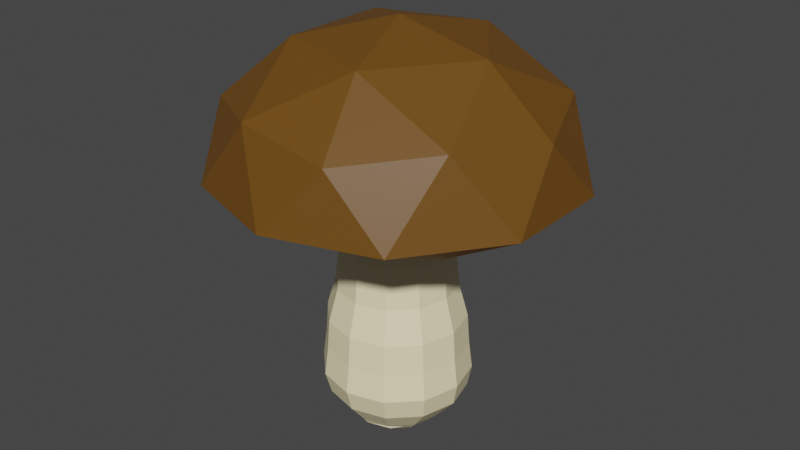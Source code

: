 # Source: shroom.blend  (saved by Blender 2.93.21; exported with 4.5.12 LTS)
import bpy
from mathutils import Matrix  # noqa: F401  (used for matrix-valued properties, if any)

bpy.ops.wm.read_factory_settings(use_empty=True)
scene = bpy.context.scene
scene.name = 'Scene'

# ---- collections
col_collection = bpy.data.collections.new('Collection'); scene.collection.children.link(col_collection)

# ---- materials (node trees are filled in below, after node groups)
mat_material_001 = bpy.data.materials.new('Material.001')
mat_material_001.use_transparent_shadow = False
mat_material_002 = bpy.data.materials.new('Material.002')
mat_material_002.use_transparent_shadow = False

# ---- material node trees
mat_material_001.use_nodes = True; mat_material_001.node_tree.nodes.clear()
_N = mat_material_001.node_tree.nodes; _L = mat_material_001.node_tree.links
n0 = _N.new('ShaderNodeOutputMaterial'); n0.name = 'Material Output'; n0.location = (300, 300)
n1 = _N.new('ShaderNodeBsdfPrincipled'); n1.name = 'Principled BSDF'; n1.location = (10, 300)
n1.distribution = 'GGX'
n1.subsurface_method = 'BURLEY'
n1.inputs[0].default_value = (1.0, 0.8688, 0.538, 1.0)
n1.inputs[3].default_value = 1.45
n1.inputs[27].default_value = (0.0, 0.0, 0.0, 1.0)
n1.inputs[28].default_value = 1.0
_L.new(n1.outputs[0], n0.inputs[0])
n0.is_active_output = True
mat_material_002.use_nodes = True; mat_material_002.node_tree.nodes.clear()
_N = mat_material_002.node_tree.nodes; _L = mat_material_002.node_tree.links
n0 = _N.new('ShaderNodeBsdfPrincipled'); n0.name = 'Principled BSDF'; n0.location = (10, 300)
n0.distribution = 'GGX'
n0.subsurface_method = 'BURLEY'
n0.inputs[0].default_value = (0.1504, 0.06419, 0.0058, 1.0)
n0.inputs[3].default_value = 1.45
n0.inputs[27].default_value = (0.0, 0.0, 0.0, 1.0)
n0.inputs[28].default_value = 1.0
n1 = _N.new('ShaderNodeOutputMaterial'); n1.name = 'Material Output'; n1.location = (300, 300)
_L.new(n0.outputs[0], n1.inputs[0])
n1.is_active_output = True

# ---- world
world_world = bpy.data.worlds.new('World'); scene.world = world_world
world_world.use_nodes = True; world_world.node_tree.nodes.clear()
_N = world_world.node_tree.nodes; _L = world_world.node_tree.links
n0 = _N.new('ShaderNodeOutputWorld'); n0.name = 'World Output'; n0.location = (300, 300)
n1 = _N.new('ShaderNodeBackground'); n1.name = 'Background'; n1.location = (10, 300)
n1.inputs[0].default_value = (0.05088, 0.05088, 0.05088, 1.0)
_L.new(n1.outputs[0], n0.inputs[0])
n0.is_active_output = True
world_world.color = (0.05088, 0.05088, 0.05088)
world_world.use_sun_shadow = False
world_world.sun_shadow_jitter_overblur = 0.0

# ---- meshes
me_cylinder = bpy.data.meshes.new('Cylinder')
me_cylinder.from_pydata([(1.664e-09, 1.084, -1.07), (-7.84e-09, 0.6054, 1.005), (0.5419, 0.9386, -1.07), (0.3027, 0.5243, 1.005), (0.9386, 0.5419, -1.07), (0.5243, 0.3027, 1.005), (1.084, -4.737e-08, -1.07), (0.6054, -3.238e-08, 1.005), (0.9386, -0.5419, -1.07), (0.5243, -0.3027, 1.005), (0.5419, -0.9386, -1.07), (0.3027, -0.5243, 1.005), (-9.308e-08, -1.084, -1.07), (-6.077e-08, -0.6054, 1.005), (-0.5419, -0.9386, -1.07), (-0.3027, -0.5243, 1.005), (-0.9386, -0.5419, -1.07), (-0.5243, -0.3027, 1.005), (-1.084, 1.292e-08, -1.07), (-0.6054, 1.301e-09, 1.005), (-0.9386, 0.5419, -1.07), (-0.5243, 0.3027, 1.005), (-0.5419, 0.9386, -1.07), (-0.3027, 0.5243, 1.005), (1.664e-09, 1.084, -1.07), (0.5419, 0.9386, -1.07), (0.9386, 0.5419, -1.07), (1.084, -4.737e-08, -1.07), (0.9386, -0.5419, -1.07), (0.6922, -0.6362, -1.105), (-0.01285, -1.004, -1.107), (-0.5419, -0.9386, -1.07), (-0.9386, -0.5419, -1.07), (-1.084, 1.292e-08, -1.07), (-0.9386, 0.5419, -1.07), (-0.5419, 0.9386, -1.07), (-1.419e-09, 0.8856, -1.132), (0.4428, 0.7669, -1.132), (0.7669, 0.4428, -1.132), (0.8856, -4.042e-08, -1.132), (0.7669, -0.4428, -1.132), (0.4428, -0.7669, -1.132), (-7.884e-08, -0.8856, -1.132), (-0.4428, -0.7669, -1.132), (-0.7669, -0.4428, -1.132), (-0.8856, 8.852e-09, -1.132), (-0.7669, 0.4428, -1.132), (-0.4428, 0.7669, -1.132), (-0.01379, 1.582, -0.9203), (1.055e-08, 1.64, -0.7687), (9.705e-09, 1.564, -0.5876), (9.188e-09, 1.515, -0.3841), (6.268e-09, 1.315, -0.1617), (4.636e-09, 1.233, 0.1037), (1.783e-09, 1.09, 0.3589), (-1.257e-09, 0.9367, 0.5651), (-3.878e-09, 0.8048, 0.718), (-5.869e-09, 0.7046, 0.8304), (-7.21e-09, 0.6371, 0.9201), (0.3186, 0.5517, 0.9201), (0.3523, 0.6102, 0.8304), (0.4024, 0.697, 0.718), (0.4684, 0.8112, 0.5651), (0.5449, 0.9437, 0.3589), (0.6167, 1.068, 0.1037), (0.6577, 1.139, -0.1617), (0.7576, 1.312, -0.3841), (0.7819, 1.354, -0.5876), (0.82, 1.42, -0.7687), (0.7516, 1.377, -0.9204), (0.5517, 0.3186, 0.9201), (0.6102, 0.3523, 0.8304), (0.697, 0.4024, 0.718), (0.8112, 0.4684, 0.5651), (0.9437, 0.5449, 0.3589), (1.068, 0.6167, 0.1037), (1.139, 0.6577, -0.1617), (1.312, 0.7576, -0.3841), (1.354, 0.7819, -0.5876), (1.42, 0.82, -0.7687), (1.312, 0.8171, -0.9207), (0.6371, -3.357e-08, 0.9201), (0.7046, -3.601e-08, 0.8304), (0.8048, -3.961e-08, 0.718), (0.9367, -4.43e-08, 0.5651), (1.09, -4.97e-08, 0.3589), (1.233, -5.474e-08, 0.1037), (1.315, -5.757e-08, -0.1617), (1.515, -6.414e-08, -0.3841), (1.564, -6.536e-08, -0.5876), (1.64, -6.736e-08, -0.7687), (1.518, 0.05151, -0.921), (0.5517, -0.3186, 0.9201), (0.6102, -0.3523, 0.8304), (0.697, -0.4024, 0.718), (0.8112, -0.4684, 0.5651), (0.9437, -0.5449, 0.3589), (1.068, -0.6167, 0.1037), (1.139, -0.6577, -0.1617), (1.312, -0.7576, -0.3841), (1.354, -0.7819, -0.5876), (1.42, -0.82, -0.7687), (1.313, -0.7146, -0.9212), (0.3186, -0.5517, 0.9201), (0.3523, -0.6102, 0.8304), (0.4024, -0.697, 0.718), (0.4684, -0.8112, 0.5651), (0.5449, -0.9437, 0.3589), (0.6167, -1.068, 0.1037), (0.6577, -1.139, -0.1617), (0.7576, -1.312, -0.3841), (0.7819, -1.354, -0.5876), (0.82, -1.42, -0.7687), (0.7524, -1.276, -0.9213), (-6.291e-08, -0.6371, 0.9201), (-6.747e-08, -0.7046, 0.8304), (-7.424e-08, -0.8048, 0.718), (-8.315e-08, -0.9367, 0.5651), (-9.349e-08, -1.09, 0.3589), (-1.032e-07, -1.233, 0.1037), (-1.087e-07, -1.315, -0.1617), (-1.233e-07, -1.515, -0.3841), (-1.27e-07, -1.564, -0.5876), (-1.328e-07, -1.64, -0.7687), (-0.01381, -1.481, -0.9213), (-0.3186, -0.5517, 0.9201), (-0.3523, -0.6102, 0.8304), (-0.4024, -0.697, 0.718), (-0.4684, -0.8112, 0.5651), (-0.5449, -0.9437, 0.3589), (-0.6167, -1.068, 0.1037), (-0.6577, -1.139, -0.1617), (-0.7576, -1.312, -0.3841), (-0.7819, -1.354, -0.5876), (-0.82, -1.42, -0.7687), (-0.7799, -1.275, -0.9212), (-0.5517, -0.3186, 0.9201), (-0.6102, -0.3523, 0.8304), (-0.697, -0.4024, 0.718), (-0.8112, -0.4684, 0.5651), (-0.9437, -0.5449, 0.3589), (-1.068, -0.6167, 0.1037), (-1.139, -0.6577, -0.1617), (-1.312, -0.7576, -0.3841), (-1.354, -0.7819, -0.5876), (-1.42, -0.82, -0.7687), (-1.34, -0.7144, -0.921), (-0.6371, 1.879e-09, 0.9201), (-0.7046, 3.189e-09, 0.8304), (-0.8048, 5.17e-09, 0.718), (-0.9367, 7.82e-09, 0.5651), (-1.09, 1.093e-08, 0.3589), (-1.233, 1.388e-08, 0.1037), (-1.315, 1.562e-08, -0.1617), (-1.515, 2.016e-08, -0.3841), (-1.564, 2.164e-08, -0.5876), (-1.64, 2.389e-08, -0.7687), (-1.545, 0.0515, -0.9207), (-0.5517, 0.3186, 0.9201), (-0.6102, 0.3523, 0.8304), (-0.697, 0.4024, 0.718), (-0.8112, 0.4684, 0.5651), (-0.9437, 0.5449, 0.3589), (-1.068, 0.6167, 0.1037), (-1.139, 0.6577, -0.1617), (-1.312, 0.7576, -0.3841), (-1.354, 0.7819, -0.5876), (-1.42, 0.82, -0.7687), (-1.339, 0.8168, -0.9204), (-0.3186, 0.5517, 0.9201), (-0.3523, 0.6102, 0.8304), (-0.4024, 0.697, 0.718), (-0.4684, 0.8112, 0.5651), (-0.5449, 0.9437, 0.3589), (-0.6167, 1.068, 0.1037), (-0.6577, 1.139, -0.1617), (-0.7576, 1.312, -0.3841), (-0.7819, 1.354, -0.5876), (-0.82, 1.42, -0.7687), (-0.779, 1.377, -0.9203)], [], [(58, 1, 3, 59), (59, 3, 5, 70), (70, 5, 7, 81), (81, 7, 9, 92), (92, 9, 11, 103), (103, 11, 13, 114), (114, 13, 15, 125), (125, 15, 17, 136), (136, 17, 19, 147), (147, 19, 21, 158), (3, 1, 23, 21, 19, 17, 15, 13, 11, 9, 7, 5), (158, 21, 23, 169), (169, 23, 1, 58), (6, 8, 28, 27), (25, 26, 38, 37), (22, 0, 24, 35), (0, 2, 25, 24), (4, 6, 27, 26), (20, 22, 35, 34), (2, 4, 26, 25), (18, 20, 34, 33), (16, 18, 33, 32), (14, 16, 32, 31), (12, 14, 31, 30), (10, 12, 30, 29), (8, 10, 29, 28), (36, 37, 38, 39, 40, 41, 42, 43, 44, 45, 46, 47), (32, 33, 45, 44), (29, 30, 42, 41), (26, 27, 39, 38), (33, 34, 46, 45), (30, 31, 43, 42), (27, 28, 40, 39), (34, 35, 47, 46), (24, 25, 37, 36), (31, 32, 44, 43), (28, 29, 41, 40), (35, 24, 36, 47), (22, 179, 48, 0), (179, 178, 49, 48), (178, 177, 50, 49), (177, 176, 51, 50), (176, 175, 52, 51), (175, 174, 53, 52), (174, 173, 54, 53), (173, 172, 55, 54), (172, 171, 56, 55), (171, 170, 57, 56), (170, 169, 58, 57), (20, 168, 179, 22), (168, 167, 178, 179), (167, 166, 177, 178), (166, 165, 176, 177), (165, 164, 175, 176), (164, 163, 174, 175), (163, 162, 173, 174), (162, 161, 172, 173), (161, 160, 171, 172), (160, 159, 170, 171), (159, 158, 169, 170), (18, 157, 168, 20), (157, 156, 167, 168), (156, 155, 166, 167), (155, 154, 165, 166), (154, 153, 164, 165), (153, 152, 163, 164), (152, 151, 162, 163), (151, 150, 161, 162), (150, 149, 160, 161), (149, 148, 159, 160), (148, 147, 158, 159), (16, 146, 157, 18), (146, 145, 156, 157), (145, 144, 155, 156), (144, 143, 154, 155), (143, 142, 153, 154), (142, 141, 152, 153), (141, 140, 151, 152), (140, 139, 150, 151), (139, 138, 149, 150), (138, 137, 148, 149), (137, 136, 147, 148), (14, 135, 146, 16), (135, 134, 145, 146), (134, 133, 144, 145), (133, 132, 143, 144), (132, 131, 142, 143), (131, 130, 141, 142), (130, 129, 140, 141), (129, 128, 139, 140), (128, 127, 138, 139), (127, 126, 137, 138), (126, 125, 136, 137), (12, 124, 135, 14), (124, 123, 134, 135), (123, 122, 133, 134), (122, 121, 132, 133), (121, 120, 131, 132), (120, 119, 130, 131), (119, 118, 129, 130), (118, 117, 128, 129), (117, 116, 127, 128), (116, 115, 126, 127), (115, 114, 125, 126), (10, 113, 124, 12), (113, 112, 123, 124), (112, 111, 122, 123), (111, 110, 121, 122), (110, 109, 120, 121), (109, 108, 119, 120), (108, 107, 118, 119), (107, 106, 117, 118), (106, 105, 116, 117), (105, 104, 115, 116), (104, 103, 114, 115), (8, 102, 113, 10), (102, 101, 112, 113), (101, 100, 111, 112), (100, 99, 110, 111), (99, 98, 109, 110), (98, 97, 108, 109), (97, 96, 107, 108), (96, 95, 106, 107), (95, 94, 105, 106), (94, 93, 104, 105), (93, 92, 103, 104), (6, 91, 102, 8), (91, 90, 101, 102), (90, 89, 100, 101), (89, 88, 99, 100), (88, 87, 98, 99), (87, 86, 97, 98), (86, 85, 96, 97), (85, 84, 95, 96), (84, 83, 94, 95), (83, 82, 93, 94), (82, 81, 92, 93), (4, 80, 91, 6), (80, 79, 90, 91), (79, 78, 89, 90), (78, 77, 88, 89), (77, 76, 87, 88), (76, 75, 86, 87), (75, 74, 85, 86), (74, 73, 84, 85), (73, 72, 83, 84), (72, 71, 82, 83), (71, 70, 81, 82), (2, 69, 80, 4), (69, 68, 79, 80), (68, 67, 78, 79), (67, 66, 77, 78), (66, 65, 76, 77), (65, 64, 75, 76), (64, 63, 74, 75), (63, 62, 73, 74), (62, 61, 72, 73), (61, 60, 71, 72), (60, 59, 70, 71), (0, 48, 69, 2), (48, 49, 68, 69), (49, 50, 67, 68), (50, 51, 66, 67), (51, 52, 65, 66), (52, 53, 64, 65), (53, 54, 63, 64), (54, 55, 62, 63), (55, 56, 61, 62), (56, 57, 60, 61), (57, 58, 59, 60)])
_uv = me_cylinder.uv_layers.new(name='UVMap')
_uv.uv.foreach_set('vector', [1.0, 0.9583, 1.0, 1.0, 0.9167, 1.0, 0.9167, 0.9583, 0.9167, 0.9583, 0.9167, 1.0, 0.8333, 1.0, 0.8333, 0.9583, 0.8333, 0.9583, 0.8333, 1.0, 0.75, 1.0, 0.75, 0.9583, 0.75, 0.9583, 0.75, 1.0, 0.6667, 1.0, 0.6667, 0.9583, 0.6667, 0.9583, 0.6667, 1.0, 0.5833, 1.0, 0.5833, 0.9583, 0.5833, 0.9583, 0.5833, 1.0, 0.5, 1.0, 0.5, 0.9583, 0.5, 0.9583, 0.5, 1.0, 0.4167, 1.0, 0.4167, 0.9583, 0.4167, 0.9583, 0.4167, 1.0, 0.3333, 1.0, 0.3333, 0.9583, 0.3333, 0.9583, 0.3333, 1.0, 0.25, 1.0, 0.25, 0.9583, 0.25, 0.9583, 0.25, 1.0, 0.1667, 1.0, 0.1667, 0.9583, 0.37, 0.4578, 0.25, 0.49, 0.13, 0.4578, 0.04215, 0.37, 0.01, 0.25, 0.04215, 0.13, 0.13, 0.04215, 0.25, 0.01, 0.37, 0.04215, 0.4578, 0.13, 0.49, 0.25, 0.4578, 0.37, 0.1667, 0.9583, 0.1667, 1.0, 0.08333, 1.0, 0.08333, 0.9583, 0.08333, 0.9583, 0.08333, 1.0, 7.451e-08, 1.0, 7.451e-08, 0.9583, 0.75, 0.5, 0.6667, 0.5, 0.6667, 0.5, 0.75, 0.5, 0.9167, 0.5, 0.8333, 0.5, 0.8333, 0.5, 0.9167, 0.5, 0.08333, 0.5, 7.451e-08, 0.5, 7.451e-08, 0.5, 0.08333, 0.5, 1.0, 0.5, 0.9167, 0.5, 0.9167, 0.5, 1.0, 0.5, 0.8333, 0.5, 0.75, 0.5, 0.75, 0.5, 0.8333, 0.5, 0.1667, 0.5, 0.08333, 0.5, 0.08333, 0.5, 0.1667, 0.5, 0.9167, 0.5, 0.8333, 0.5, 0.8333, 0.5, 0.9167, 0.5, 0.25, 0.5, 0.1667, 0.5, 0.1667, 0.5, 0.25, 0.5, 0.3333, 0.5, 0.25, 0.5, 0.25, 0.5, 0.3333, 0.5, 0.4167, 0.5, 0.3333, 0.5, 0.3333, 0.5, 0.4167, 0.5, 0.5, 0.5, 0.4167, 0.5, 0.4167, 0.5, 0.5, 0.5, 0.5833, 0.5, 0.5, 0.5, 0.5, 0.5, 0.5833, 0.5, 0.6667, 0.5, 0.5833, 0.5, 0.5833, 0.5, 0.6667, 0.5, 0.75, 0.49, 0.87, 0.4578, 0.9578, 0.37, 0.99, 0.25, 0.9578, 0.13, 0.87, 0.04215, 0.75, 0.01, 0.63, 0.04215, 0.5422, 0.13, 0.51, 0.25, 0.5422, 0.37, 0.63, 0.4578, 0.3333, 0.5, 0.25, 0.5, 0.25, 0.5, 0.3333, 0.5, 0.5833, 0.5, 0.5, 0.5, 0.5, 0.5, 0.5833, 0.5, 0.8333, 0.5, 0.75, 0.5, 0.75, 0.5, 0.8333, 0.5, 0.25, 0.5, 0.1667, 0.5, 0.1667, 0.5, 0.25, 0.5, 0.5, 0.5, 0.4167, 0.5, 0.4167, 0.5, 0.5, 0.5, 0.75, 0.5, 0.6667, 0.5, 0.6667, 0.5, 0.75, 0.5, 0.1667, 0.5, 0.08333, 0.5, 0.08333, 0.5, 0.1667, 0.5, 1.0, 0.5, 0.9167, 0.5, 0.9167, 0.5, 1.0, 0.5, 0.4167, 0.5, 0.3333, 0.5, 0.3333, 0.5, 0.4167, 0.5, 0.6667, 0.5, 0.5833, 0.5, 0.5833, 0.5, 0.6667, 0.5, 0.08333, 0.5, 7.451e-08, 0.5, 7.451e-08, 0.5, 0.08333, 0.5, 0.08333, 0.5, 0.08333, 0.5417, 7.451e-08, 0.5417, 7.451e-08, 0.5, 0.08333, 0.5417, 0.08333, 0.5833, 7.451e-08, 0.5833, 7.451e-08, 0.5417, 0.08333, 0.5833, 0.08333, 0.625, 7.451e-08, 0.625, 7.451e-08, 0.5833, 0.08333, 0.625, 0.08333, 0.6667, 7.451e-08, 0.6667, 7.451e-08, 0.625, 0.08333, 0.6667, 0.08333, 0.7083, 7.451e-08, 0.7083, 7.451e-08, 0.6667, 0.08333, 0.7083, 0.08333, 0.75, 7.451e-08, 0.75, 7.451e-08, 0.7083, 0.08333, 0.75, 0.08333, 0.7917, 7.451e-08, 0.7917, 7.451e-08, 0.75, 0.08333, 0.7917, 0.08333, 0.8333, 7.451e-08, 0.8333, 7.451e-08, 0.7917, 0.08333, 0.8333, 0.08333, 0.875, 7.451e-08, 0.875, 7.451e-08, 0.8333, 0.08333, 0.875, 0.08333, 0.9167, 7.451e-08, 0.9167, 7.451e-08, 0.875, 0.08333, 0.9167, 0.08333, 0.9583, 7.451e-08, 0.9583, 7.451e-08, 0.9167, 0.1667, 0.5, 0.1667, 0.5417, 0.08333, 0.5417, 0.08333, 0.5, 0.1667, 0.5417, 0.1667, 0.5833, 0.08333, 0.5833, 0.08333, 0.5417, 0.1667, 0.5833, 0.1667, 0.625, 0.08333, 0.625, 0.08333, 0.5833, 0.1667, 0.625, 0.1667, 0.6667, 0.08333, 0.6667, 0.08333, 0.625, 0.1667, 0.6667, 0.1667, 0.7083, 0.08333, 0.7083, 0.08333, 0.6667, 0.1667, 0.7083, 0.1667, 0.75, 0.08333, 0.75, 0.08333, 0.7083, 0.1667, 0.75, 0.1667, 0.7917, 0.08333, 0.7917, 0.08333, 0.75, 0.1667, 0.7917, 0.1667, 0.8333, 0.08333, 0.8333, 0.08333, 0.7917, 0.1667, 0.8333, 0.1667, 0.875, 0.08333, 0.875, 0.08333, 0.8333, 0.1667, 0.875, 0.1667, 0.9167, 0.08333, 0.9167, 0.08333, 0.875, 0.1667, 0.9167, 0.1667, 0.9583, 0.08333, 0.9583, 0.08333, 0.9167, 0.25, 0.5, 0.25, 0.5417, 0.1667, 0.5417, 0.1667, 0.5, 0.25, 0.5417, 0.25, 0.5833, 0.1667, 0.5833, 0.1667, 0.5417, 0.25, 0.5833, 0.25, 0.625, 0.1667, 0.625, 0.1667, 0.5833, 0.25, 0.625, 0.25, 0.6667, 0.1667, 0.6667, 0.1667, 0.625, 0.25, 0.6667, 0.25, 0.7083, 0.1667, 0.7083, 0.1667, 0.6667, 0.25, 0.7083, 0.25, 0.75, 0.1667, 0.75, 0.1667, 0.7083, 0.25, 0.75, 0.25, 0.7917, 0.1667, 0.7917, 0.1667, 0.75, 0.25, 0.7917, 0.25, 0.8333, 0.1667, 0.8333, 0.1667, 0.7917, 0.25, 0.8333, 0.25, 0.875, 0.1667, 0.875, 0.1667, 0.8333, 0.25, 0.875, 0.25, 0.9167, 0.1667, 0.9167, 0.1667, 0.875, 0.25, 0.9167, 0.25, 0.9583, 0.1667, 0.9583, 0.1667, 0.9167, 0.3333, 0.5, 0.3333, 0.5417, 0.25, 0.5417, 0.25, 0.5, 0.3333, 0.5417, 0.3333, 0.5833, 0.25, 0.5833, 0.25, 0.5417, 0.3333, 0.5833, 0.3333, 0.625, 0.25, 0.625, 0.25, 0.5833, 0.3333, 0.625, 0.3333, 0.6667, 0.25, 0.6667, 0.25, 0.625, 0.3333, 0.6667, 0.3333, 0.7083, 0.25, 0.7083, 0.25, 0.6667, 0.3333, 0.7083, 0.3333, 0.75, 0.25, 0.75, 0.25, 0.7083, 0.3333, 0.75, 0.3333, 0.7917, 0.25, 0.7917, 0.25, 0.75, 0.3333, 0.7917, 0.3333, 0.8333, 0.25, 0.8333, 0.25, 0.7917, 0.3333, 0.8333, 0.3333, 0.875, 0.25, 0.875, 0.25, 0.8333, 0.3333, 0.875, 0.3333, 0.9167, 0.25, 0.9167, 0.25, 0.875, 0.3333, 0.9167, 0.3333, 0.9583, 0.25, 0.9583, 0.25, 0.9167, 0.4167, 0.5, 0.4167, 0.5417, 0.3333, 0.5417, 0.3333, 0.5, 0.4167, 0.5417, 0.4167, 0.5833, 0.3333, 0.5833, 0.3333, 0.5417, 0.4167, 0.5833, 0.4167, 0.625, 0.3333, 0.625, 0.3333, 0.5833, 0.4167, 0.625, 0.4167, 0.6667, 0.3333, 0.6667, 0.3333, 0.625, 0.4167, 0.6667, 0.4167, 0.7083, 0.3333, 0.7083, 0.3333, 0.6667, 0.4167, 0.7083, 0.4167, 0.75, 0.3333, 0.75, 0.3333, 0.7083, 0.4167, 0.75, 0.4167, 0.7917, 0.3333, 0.7917, 0.3333, 0.75, 0.4167, 0.7917, 0.4167, 0.8333, 0.3333, 0.8333, 0.3333, 0.7917, 0.4167, 0.8333, 0.4167, 0.875, 0.3333, 0.875, 0.3333, 0.8333, 0.4167, 0.875, 0.4167, 0.9167, 0.3333, 0.9167, 0.3333, 0.875, 0.4167, 0.9167, 0.4167, 0.9583, 0.3333, 0.9583, 0.3333, 0.9167, 0.5, 0.5, 0.5, 0.5417, 0.4167, 0.5417, 0.4167, 0.5, 0.5, 0.5417, 0.5, 0.5833, 0.4167, 0.5833, 0.4167, 0.5417, 0.5, 0.5833, 0.5, 0.625, 0.4167, 0.625, 0.4167, 0.5833, 0.5, 0.625, 0.5, 0.6667, 0.4167, 0.6667, 0.4167, 0.625, 0.5, 0.6667, 0.5, 0.7083, 0.4167, 0.7083, 0.4167, 0.6667, 0.5, 0.7083, 0.5, 0.75, 0.4167, 0.75, 0.4167, 0.7083, 0.5, 0.75, 0.5, 0.7917, 0.4167, 0.7917, 0.4167, 0.75, 0.5, 0.7917, 0.5, 0.8333, 0.4167, 0.8333, 0.4167, 0.7917, 0.5, 0.8333, 0.5, 0.875, 0.4167, 0.875, 0.4167, 0.8333, 0.5, 0.875, 0.5, 0.9167, 0.4167, 0.9167, 0.4167, 0.875, 0.5, 0.9167, 0.5, 0.9583, 0.4167, 0.9583, 0.4167, 0.9167, 0.5833, 0.5, 0.5833, 0.5417, 0.5, 0.5417, 0.5, 0.5, 0.5833, 0.5417, 0.5833, 0.5833, 0.5, 0.5833, 0.5, 0.5417, 0.5833, 0.5833, 0.5833, 0.625, 0.5, 0.625, 0.5, 0.5833, 0.5833, 0.625, 0.5833, 0.6667, 0.5, 0.6667, 0.5, 0.625, 0.5833, 0.6667, 0.5833, 0.7083, 0.5, 0.7083, 0.5, 0.6667, 0.5833, 0.7083, 0.5833, 0.75, 0.5, 0.75, 0.5, 0.7083, 0.5833, 0.75, 0.5833, 0.7917, 0.5, 0.7917, 0.5, 0.75, 0.5833, 0.7917, 0.5833, 0.8333, 0.5, 0.8333, 0.5, 0.7917, 0.5833, 0.8333, 0.5833, 0.875, 0.5, 0.875, 0.5, 0.8333, 0.5833, 0.875, 0.5833, 0.9167, 0.5, 0.9167, 0.5, 0.875, 0.5833, 0.9167, 0.5833, 0.9583, 0.5, 0.9583, 0.5, 0.9167, 0.6667, 0.5, 0.6667, 0.5417, 0.5833, 0.5417, 0.5833, 0.5, 0.6667, 0.5417, 0.6667, 0.5833, 0.5833, 0.5833, 0.5833, 0.5417, 0.6667, 0.5833, 0.6667, 0.625, 0.5833, 0.625, 0.5833, 0.5833, 0.6667, 0.625, 0.6667, 0.6667, 0.5833, 0.6667, 0.5833, 0.625, 0.6667, 0.6667, 0.6667, 0.7083, 0.5833, 0.7083, 0.5833, 0.6667, 0.6667, 0.7083, 0.6667, 0.75, 0.5833, 0.75, 0.5833, 0.7083, 0.6667, 0.75, 0.6667, 0.7917, 0.5833, 0.7917, 0.5833, 0.75, 0.6667, 0.7917, 0.6667, 0.8333, 0.5833, 0.8333, 0.5833, 0.7917, 0.6667, 0.8333, 0.6667, 0.875, 0.5833, 0.875, 0.5833, 0.8333, 0.6667, 0.875, 0.6667, 0.9167, 0.5833, 0.9167, 0.5833, 0.875, 0.6667, 0.9167, 0.6667, 0.9583, 0.5833, 0.9583, 0.5833, 0.9167, 0.75, 0.5, 0.75, 0.5417, 0.6667, 0.5417, 0.6667, 0.5, 0.75, 0.5417, 0.75, 0.5833, 0.6667, 0.5833, 0.6667, 0.5417, 0.75, 0.5833, 0.75, 0.625, 0.6667, 0.625, 0.6667, 0.5833, 0.75, 0.625, 0.75, 0.6667, 0.6667, 0.6667, 0.6667, 0.625, 0.75, 0.6667, 0.75, 0.7083, 0.6667, 0.7083, 0.6667, 0.6667, 0.75, 0.7083, 0.75, 0.75, 0.6667, 0.75, 0.6667, 0.7083, 0.75, 0.75, 0.75, 0.7917, 0.6667, 0.7917, 0.6667, 0.75, 0.75, 0.7917, 0.75, 0.8333, 0.6667, 0.8333, 0.6667, 0.7917, 0.75, 0.8333, 0.75, 0.875, 0.6667, 0.875, 0.6667, 0.8333, 0.75, 0.875, 0.75, 0.9167, 0.6667, 0.9167, 0.6667, 0.875, 0.75, 0.9167, 0.75, 0.9583, 0.6667, 0.9583, 0.6667, 0.9167, 0.8333, 0.5, 0.8333, 0.5417, 0.75, 0.5417, 0.75, 0.5, 0.8333, 0.5417, 0.8333, 0.5833, 0.75, 0.5833, 0.75, 0.5417, 0.8333, 0.5833, 0.8333, 0.625, 0.75, 0.625, 0.75, 0.5833, 0.8333, 0.625, 0.8333, 0.6667, 0.75, 0.6667, 0.75, 0.625, 0.8333, 0.6667, 0.8333, 0.7083, 0.75, 0.7083, 0.75, 0.6667, 0.8333, 0.7083, 0.8333, 0.75, 0.75, 0.75, 0.75, 0.7083, 0.8333, 0.75, 0.8333, 0.7917, 0.75, 0.7917, 0.75, 0.75, 0.8333, 0.7917, 0.8333, 0.8333, 0.75, 0.8333, 0.75, 0.7917, 0.8333, 0.8333, 0.8333, 0.875, 0.75, 0.875, 0.75, 0.8333, 0.8333, 0.875, 0.8333, 0.9167, 0.75, 0.9167, 0.75, 0.875, 0.8333, 0.9167, 0.8333, 0.9583, 0.75, 0.9583, 0.75, 0.9167, 0.9167, 0.5, 0.9167, 0.5417, 0.8333, 0.5417, 0.8333, 0.5, 0.9167, 0.5417, 0.9167, 0.5833, 0.8333, 0.5833, 0.8333, 0.5417, 0.9167, 0.5833, 0.9167, 0.625, 0.8333, 0.625, 0.8333, 0.5833, 0.9167, 0.625, 0.9167, 0.6667, 0.8333, 0.6667, 0.8333, 0.625, 0.9167, 0.6667, 0.9167, 0.7083, 0.8333, 0.7083, 0.8333, 0.6667, 0.9167, 0.7083, 0.9167, 0.75, 0.8333, 0.75, 0.8333, 0.7083, 0.9167, 0.75, 0.9167, 0.7917, 0.8333, 0.7917, 0.8333, 0.75, 0.9167, 0.7917, 0.9167, 0.8333, 0.8333, 0.8333, 0.8333, 0.7917, 0.9167, 0.8333, 0.9167, 0.875, 0.8333, 0.875, 0.8333, 0.8333, 0.9167, 0.875, 0.9167, 0.9167, 0.8333, 0.9167, 0.8333, 0.875, 0.9167, 0.9167, 0.9167, 0.9583, 0.8333, 0.9583, 0.8333, 0.9167, 1.0, 0.5, 1.0, 0.5417, 0.9167, 0.5417, 0.9167, 0.5, 1.0, 0.5417, 1.0, 0.5833, 0.9167, 0.5833, 0.9167, 0.5417, 1.0, 0.5833, 1.0, 0.625, 0.9167, 0.625, 0.9167, 0.5833, 1.0, 0.625, 1.0, 0.6667, 0.9167, 0.6667, 0.9167, 0.625, 1.0, 0.6667, 1.0, 0.7083, 0.9167, 0.7083, 0.9167, 0.6667, 1.0, 0.7083, 1.0, 0.75, 0.9167, 0.75, 0.9167, 0.7083, 1.0, 0.75, 1.0, 0.7917, 0.9167, 0.7917, 0.9167, 0.75, 1.0, 0.7917, 1.0, 0.8333, 0.9167, 0.8333, 0.9167, 0.7917, 1.0, 0.8333, 1.0, 0.875, 0.9167, 0.875, 0.9167, 0.8333, 1.0, 0.875, 1.0, 0.9167, 0.9167, 0.9167, 0.9167, 0.875, 1.0, 0.9167, 1.0, 0.9583, 0.9167, 0.9583, 0.9167, 0.9167])
me_cylinder.materials.append(mat_material_001)
me_cylinder.use_remesh_fix_poles = True
me_cylinder.use_remesh_preserve_attributes = False
me_cylinder.update()
me_icosphere_001 = bpy.data.meshes.new('Icosphere.001')
me_icosphere_001.from_pydata([(0.0, 0.0, -1.0), (0.7236, -0.5257, -0.5478), (-0.2764, -0.8506, -0.4472), (-0.8944, 0.0, -0.4472), (-0.2764, 0.8506, -0.4472), (0.7236, 0.5257, -0.1957), (0.2764, -0.8506, 0.799), (-0.7236, -0.5257, 0.799), (-0.7236, 0.5257, 0.799), (0.2764, 0.8506, 0.799), (0.8944, 3.725e-09, 0.799), (3.725e-09, 3.725e-09, 2.217), (-0.1625, -0.5, -0.8507), (0.4253, -0.309, -0.8507), (0.2629, -0.809, -0.5257), (0.8506, 3.725e-09, -0.3971), (0.4253, 0.309, -0.8507), (-0.5257, 0.0, -0.8507), (-0.6882, -0.5, -0.5551), (-0.1625, 0.5, -0.8507), (-0.6882, 0.5, -0.5551), (0.2629, 0.809, -0.3971), (0.9511, -0.309, -0.3483), (0.9511, 0.309, -0.3483), (3.725e-09, -1.0, -0.3483), (0.5878, -0.809, -0.3483), (-0.9511, -0.309, -0.3483), (-0.5878, -0.809, -0.3483), (-0.5878, 0.809, -0.3483), (-0.9511, 0.309, -0.3483), (0.5878, 0.809, -0.3483), (3.725e-09, 1.0, -0.3483), (0.6882, -0.5, 1.0), (-0.2629, -0.809, 1.0), (-0.8506, 3.725e-09, 1.0), (-0.2629, 0.809, 1.0), (0.6882, 0.5, 1.0), (0.1625, -0.5, 1.834), (0.5257, 3.725e-09, 1.834), (-0.4253, -0.309, 1.834), (-0.4253, 0.309, 1.834), (0.1625, 0.5, 1.834)], [], [(0, 13, 12), (1, 13, 15), (0, 12, 17), (0, 17, 19), (0, 19, 16), (1, 15, 22), (2, 14, 24), (3, 18, 26), (4, 20, 28), (5, 21, 30), (1, 22, 25), (2, 24, 27), (3, 26, 29), (4, 28, 31), (5, 30, 23), (6, 32, 37), (7, 33, 39), (8, 34, 40), (9, 35, 41), (10, 36, 38), (38, 41, 11), (38, 36, 41), (36, 9, 41), (41, 40, 11), (41, 35, 40), (35, 8, 40), (40, 39, 11), (40, 34, 39), (34, 7, 39), (39, 37, 11), (39, 33, 37), (33, 6, 37), (37, 38, 11), (37, 32, 38), (32, 10, 38), (23, 36, 10), (23, 30, 36), (30, 9, 36), (31, 35, 9), (31, 28, 35), (28, 8, 35), (29, 34, 8), (29, 26, 34), (26, 7, 34), (27, 33, 7), (27, 24, 33), (24, 6, 33), (25, 32, 6), (25, 22, 32), (22, 10, 32), (30, 31, 9), (30, 21, 31), (21, 4, 31), (28, 29, 8), (28, 20, 29), (20, 3, 29), (26, 27, 7), (26, 18, 27), (18, 2, 27), (24, 25, 6), (24, 14, 25), (14, 1, 25), (22, 23, 10), (22, 15, 23), (15, 5, 23), (16, 21, 5), (16, 19, 21), (19, 4, 21), (19, 20, 4), (19, 17, 20), (17, 3, 20), (17, 18, 3), (17, 12, 18), (12, 2, 18), (15, 16, 5), (15, 13, 16), (13, 0, 16), (12, 14, 2), (12, 13, 14), (13, 1, 14)])
_uv = me_icosphere_001.uv_layers.new(name='UVMap')
_uv.uv.foreach_set('vector', [0.1818, 0.0, 0.2273, 0.07873, 0.1364, 0.07873, 0.2727, 0.1575, 0.3182, 0.07873, 0.3636, 0.1575, 0.9091, 0.0, 0.9545, 0.07873, 0.8636, 0.07873, 0.7273, 0.0, 0.7727, 0.07873, 0.6818, 0.07873, 0.5455, 0.0, 0.5909, 0.07873, 0.5, 0.07873, 0.2727, 0.1575, 0.3636, 0.1575, 0.3182, 0.2362, 0.09091, 0.1575, 0.1818, 0.1575, 0.1364, 0.2362, 0.8182, 0.1575, 0.9091, 0.1575, 0.8636, 0.2362, 0.6364, 0.1575, 0.7273, 0.1575, 0.6818, 0.2362, 0.4545, 0.1575, 0.5455, 0.1575, 0.5, 0.2362, 0.2727, 0.1575, 0.3182, 0.2362, 0.2273, 0.2362, 0.09091, 0.1575, 0.1364, 0.2362, 0.04546, 0.2362, 0.8182, 0.1575, 0.8636, 0.2362, 0.7727, 0.2362, 0.6364, 0.1575, 0.6818, 0.2362, 0.5909, 0.2362, 0.4545, 0.1575, 0.5, 0.2362, 0.4091, 0.2362, 0.1818, 0.3149, 0.2727, 0.3149, 0.2273, 0.3937, 0.0, 0.3149, 0.09091, 0.3149, 0.04546, 0.3937, 0.7273, 0.3149, 0.8182, 0.3149, 0.7727, 0.3937, 0.5455, 0.3149, 0.6364, 0.3149, 0.5909, 0.3937, 0.3636, 0.3149, 0.4545, 0.3149, 0.4091, 0.3937, 0.4091, 0.3937, 0.5, 0.3937, 0.4545, 0.4724, 0.4091, 0.3937, 0.4545, 0.3149, 0.5, 0.3937, 0.4545, 0.3149, 0.5455, 0.3149, 0.5, 0.3937, 0.5909, 0.3937, 0.6818, 0.3937, 0.6364, 0.4724, 0.5909, 0.3937, 0.6364, 0.3149, 0.6818, 0.3937, 0.6364, 0.3149, 0.7273, 0.3149, 0.6818, 0.3937, 0.7727, 0.3937, 0.8636, 0.3937, 0.8182, 0.4724, 0.7727, 0.3937, 0.8182, 0.3149, 0.8636, 0.3937, 0.8182, 0.3149, 0.9091, 0.3149, 0.8636, 0.3937, 0.04546, 0.3937, 0.1364, 0.3937, 0.09091, 0.4724, 0.04546, 0.3937, 0.09091, 0.3149, 0.1364, 0.3937, 0.09091, 0.3149, 0.1818, 0.3149, 0.1364, 0.3937, 0.2273, 0.3937, 0.3182, 0.3937, 0.2727, 0.4724, 0.2273, 0.3937, 0.2727, 0.3149, 0.3182, 0.3937, 0.2727, 0.3149, 0.3636, 0.3149, 0.3182, 0.3937, 0.4091, 0.2362, 0.4545, 0.3149, 0.3636, 0.3149, 0.4091, 0.2362, 0.5, 0.2362, 0.4545, 0.3149, 0.5, 0.2362, 0.5455, 0.3149, 0.4545, 0.3149, 0.5909, 0.2362, 0.6364, 0.3149, 0.5455, 0.3149, 0.5909, 0.2362, 0.6818, 0.2362, 0.6364, 0.3149, 0.6818, 0.2362, 0.7273, 0.3149, 0.6364, 0.3149, 0.7727, 0.2362, 0.8182, 0.3149, 0.7273, 0.3149, 0.7727, 0.2362, 0.8636, 0.2362, 0.8182, 0.3149, 0.8636, 0.2362, 0.9091, 0.3149, 0.8182, 0.3149, 0.04546, 0.2362, 0.09091, 0.3149, 0.0, 0.3149, 0.04546, 0.2362, 0.1364, 0.2362, 0.09091, 0.3149, 0.1364, 0.2362, 0.1818, 0.3149, 0.09091, 0.3149, 0.2273, 0.2362, 0.2727, 0.3149, 0.1818, 0.3149, 0.2273, 0.2362, 0.3182, 0.2362, 0.2727, 0.3149, 0.3182, 0.2362, 0.3636, 0.3149, 0.2727, 0.3149, 0.5, 0.2362, 0.5909, 0.2362, 0.5455, 0.3149, 0.5, 0.2362, 0.5455, 0.1575, 0.5909, 0.2362, 0.5455, 0.1575, 0.6364, 0.1575, 0.5909, 0.2362, 0.6818, 0.2362, 0.7727, 0.2362, 0.7273, 0.3149, 0.6818, 0.2362, 0.7273, 0.1575, 0.7727, 0.2362, 0.7273, 0.1575, 0.8182, 0.1575, 0.7727, 0.2362, 0.8636, 0.2362, 0.9545, 0.2362, 0.9091, 0.3149, 0.8636, 0.2362, 0.9091, 0.1575, 0.9545, 0.2362, 0.9091, 0.1575, 1.0, 0.1575, 0.9545, 0.2362, 0.1364, 0.2362, 0.2273, 0.2362, 0.1818, 0.3149, 0.1364, 0.2362, 0.1818, 0.1575, 0.2273, 0.2362, 0.1818, 0.1575, 0.2727, 0.1575, 0.2273, 0.2362, 0.3182, 0.2362, 0.4091, 0.2362, 0.3636, 0.3149, 0.3182, 0.2362, 0.3636, 0.1575, 0.4091, 0.2362, 0.3636, 0.1575, 0.4545, 0.1575, 0.4091, 0.2362, 0.5, 0.07873, 0.5455, 0.1575, 0.4545, 0.1575, 0.5, 0.07873, 0.5909, 0.07873, 0.5455, 0.1575, 0.5909, 0.07873, 0.6364, 0.1575, 0.5455, 0.1575, 0.6818, 0.07873, 0.7273, 0.1575, 0.6364, 0.1575, 0.6818, 0.07873, 0.7727, 0.07873, 0.7273, 0.1575, 0.7727, 0.07873, 0.8182, 0.1575, 0.7273, 0.1575, 0.8636, 0.07873, 0.9091, 0.1575, 0.8182, 0.1575, 0.8636, 0.07873, 0.9545, 0.07873, 0.9091, 0.1575, 0.9545, 0.07873, 1.0, 0.1575, 0.9091, 0.1575, 0.3636, 0.1575, 0.4091, 0.07873, 0.4545, 0.1575, 0.3636, 0.1575, 0.3182, 0.07873, 0.4091, 0.07873, 0.3182, 0.07873, 0.3636, 0.0, 0.4091, 0.07873, 0.1364, 0.07873, 0.1818, 0.1575, 0.09091, 0.1575, 0.1364, 0.07873, 0.2273, 0.07873, 0.1818, 0.1575, 0.2273, 0.07873, 0.2727, 0.1575, 0.1818, 0.1575])
me_icosphere_001.materials.append(mat_material_002)
me_icosphere_001.use_remesh_fix_poles = True
me_icosphere_001.use_remesh_preserve_attributes = False
me_icosphere_001.update()

# ---- objects
ob_cylinder = bpy.data.objects.new('Cylinder', me_cylinder)
ob_icosphere = bpy.data.objects.new('Icosphere', me_icosphere_001)

# ---- transforms, parenting, visibility, modifiers, constraints
ob_cylinder.location = (0.0, -11.71, 0.0)
ob_cylinder.scale = (1.0, 1.0, 3.336)
ob_icosphere.location = (0.0, -11.62, 2.466)
ob_icosphere.scale = (3.953, 3.953, 1.213)

# ---- collection membership
col_collection.objects.link(ob_cylinder)
col_collection.objects.link(ob_icosphere)

# ---- scene / render settings (as saved in the file)
scene.frame_start = 1; scene.frame_end = 250; scene.frame_set(0)
scene.render.engine = 'BLENDER_EEVEE_NEXT'
scene.cycles.use_denoising = False
scene.cycles.samples = 128
scene.cycles.sampling_pattern = 'TABULATED_SOBOL'
scene.cycles.use_adaptive_sampling = False
scene.cycles.use_light_tree = False
scene.view_settings.view_transform = 'Filmic'
bpy.context.view_layer.update()

# ---- added for rendering (the .blend has no active camera and no usable light): camera, sun
cam_auto = bpy.data.cameras.new('AutoCamera')
cam_auto.lens = 50.0
cam_auto.sensor_width = 36.0
cam_auto.clip_end = 1000.0
ob_auto_camera = bpy.data.objects.new('AutoCamera', cam_auto)
scene.collection.objects.link(ob_auto_camera)
ob_auto_camera.location = (13.0471, -27.2722, 11.1275)
ob_auto_camera.rotation_euler = (1.09748, -7.21219e-08, 0.694738)
scene.camera = ob_auto_camera
light_auto_sun = bpy.data.lights.new('AutoSun', 'SUN')
light_auto_sun.energy = 3.0
light_auto_sun.angle = 0.0523599
ob_auto_sun = bpy.data.objects.new('AutoSun', light_auto_sun)
scene.collection.objects.link(ob_auto_sun)
ob_auto_sun.rotation_euler = (0.872665, 0.174533, 0.523599)
bpy.context.view_layer.update()
